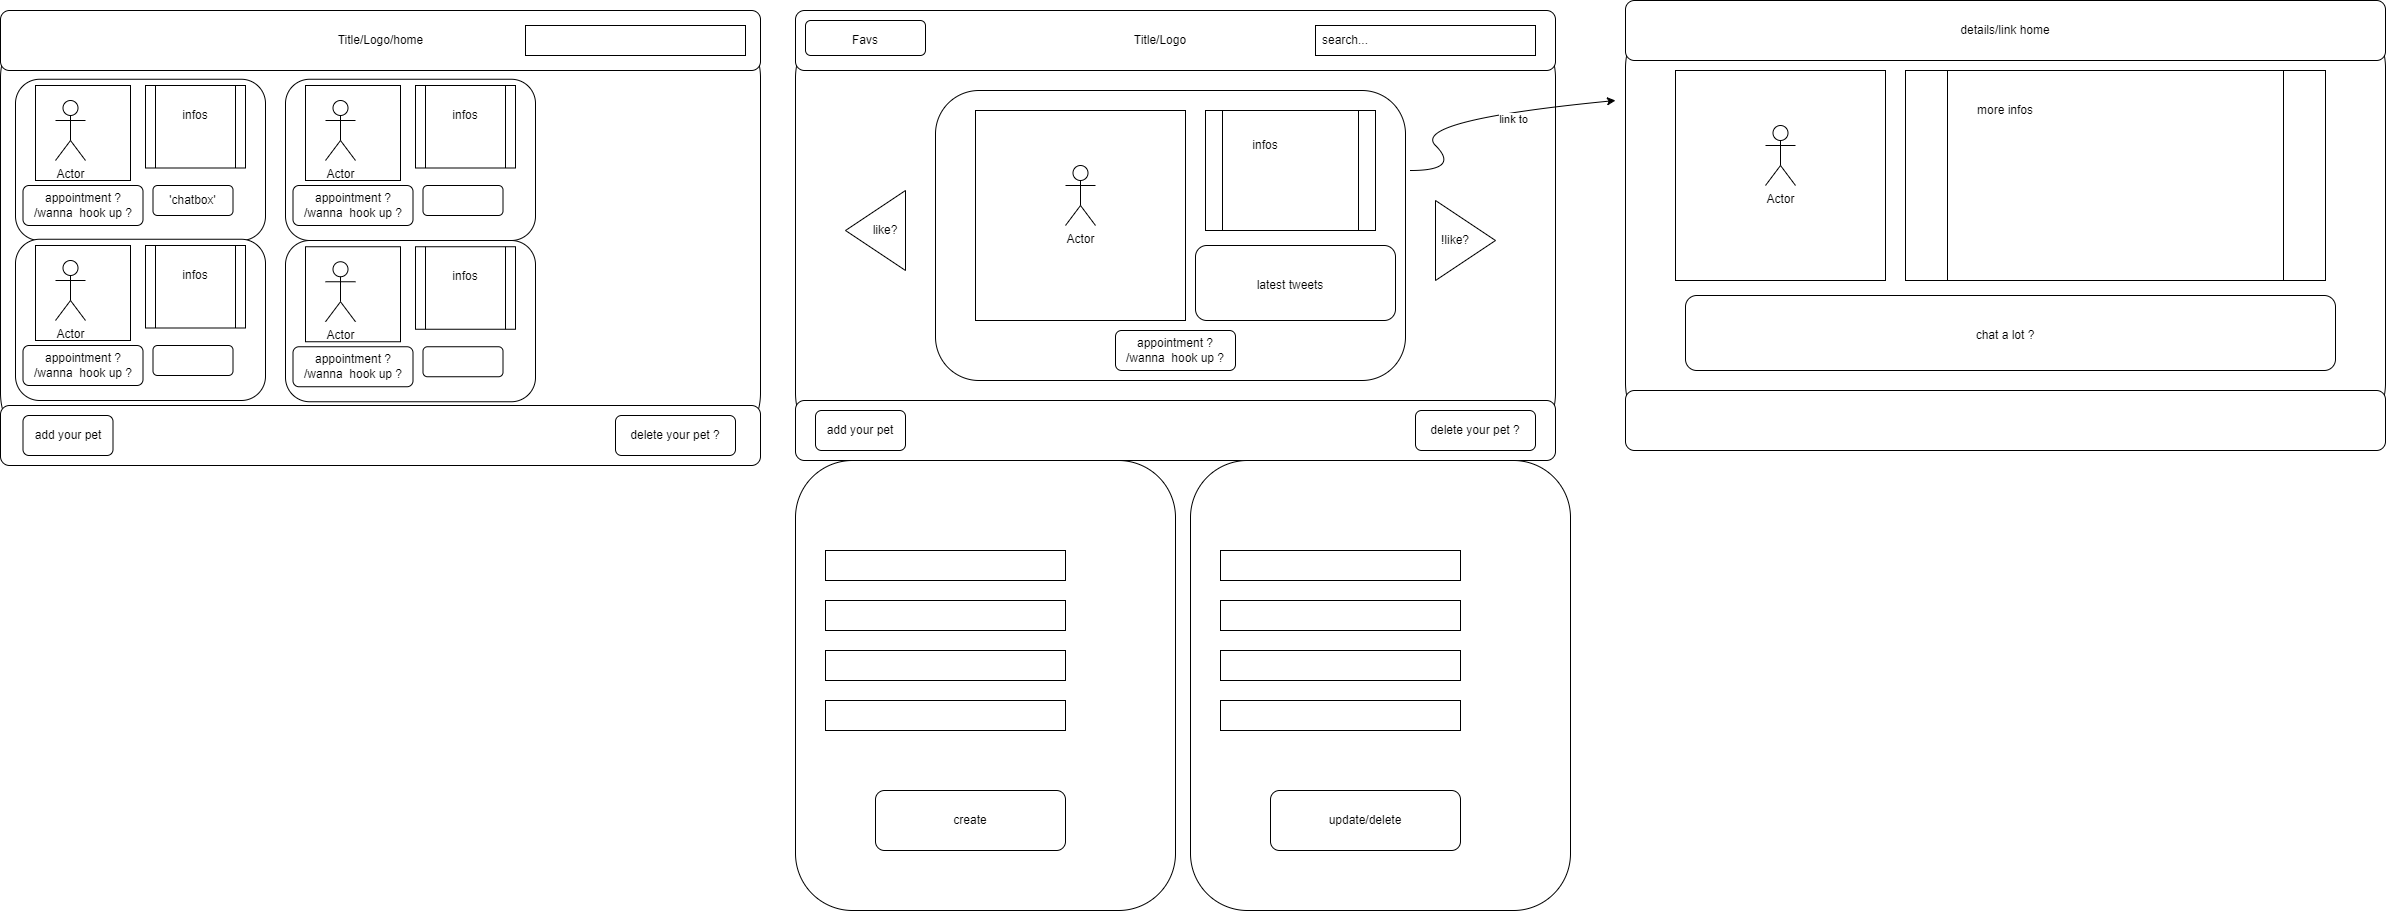

The diagram above was exported from draw.io. Its source (the exported page's mxGraphModel, read from the mxfile embedded in the PNG):
<mxGraphModel dx="3718" dy="1518" grid="1" gridSize="10" guides="1" tooltips="1" connect="1" arrows="1" fold="1" page="1" pageScale="1" pageWidth="850" pageHeight="1100" math="0" shadow="0">
  <root>
    <mxCell id="0" />
    <mxCell id="1" parent="0" />
    <mxCell id="nZ5EJEgG6nUR5QFfzGv4-79" value="" style="rounded=1;whiteSpace=wrap;html=1;" vertex="1" parent="1">
      <mxGeometry x="-765" y="10" width="760" height="450" as="geometry" />
    </mxCell>
    <mxCell id="nZ5EJEgG6nUR5QFfzGv4-2" value="" style="rounded=1;whiteSpace=wrap;html=1;" vertex="1" parent="1">
      <mxGeometry x="30" y="10" width="760" height="450" as="geometry" />
    </mxCell>
    <mxCell id="nZ5EJEgG6nUR5QFfzGv4-5" value="" style="rounded=1;whiteSpace=wrap;html=1;" vertex="1" parent="1">
      <mxGeometry x="30" y="460" width="380" height="450" as="geometry" />
    </mxCell>
    <mxCell id="nZ5EJEgG6nUR5QFfzGv4-6" value="" style="rounded=1;whiteSpace=wrap;html=1;" vertex="1" parent="1">
      <mxGeometry x="30" y="10" width="760" height="60" as="geometry" />
    </mxCell>
    <mxCell id="nZ5EJEgG6nUR5QFfzGv4-7" value="" style="rounded=1;whiteSpace=wrap;html=1;" vertex="1" parent="1">
      <mxGeometry x="30" y="400" width="760" height="60" as="geometry" />
    </mxCell>
    <mxCell id="nZ5EJEgG6nUR5QFfzGv4-8" value="Title/Logo" style="text;html=1;align=center;verticalAlign=middle;whiteSpace=wrap;rounded=0;" vertex="1" parent="1">
      <mxGeometry x="365" y="25" width="60" height="30" as="geometry" />
    </mxCell>
    <mxCell id="nZ5EJEgG6nUR5QFfzGv4-9" value="" style="triangle;whiteSpace=wrap;html=1;" vertex="1" parent="1">
      <mxGeometry x="670" y="200" width="60" height="80" as="geometry" />
    </mxCell>
    <mxCell id="nZ5EJEgG6nUR5QFfzGv4-11" value="" style="triangle;whiteSpace=wrap;html=1;direction=west;" vertex="1" parent="1">
      <mxGeometry x="80" y="190" width="60" height="80" as="geometry" />
    </mxCell>
    <mxCell id="nZ5EJEgG6nUR5QFfzGv4-12" value="!like?" style="text;html=1;align=center;verticalAlign=middle;whiteSpace=wrap;rounded=0;" vertex="1" parent="1">
      <mxGeometry x="660" y="225" width="60" height="30" as="geometry" />
    </mxCell>
    <mxCell id="nZ5EJEgG6nUR5QFfzGv4-13" value="like?" style="text;html=1;align=center;verticalAlign=middle;whiteSpace=wrap;rounded=0;" vertex="1" parent="1">
      <mxGeometry x="90" y="215" width="60" height="30" as="geometry" />
    </mxCell>
    <mxCell id="nZ5EJEgG6nUR5QFfzGv4-14" value="" style="rounded=1;whiteSpace=wrap;html=1;" vertex="1" parent="1">
      <mxGeometry x="40" y="20" width="120" height="35" as="geometry" />
    </mxCell>
    <mxCell id="nZ5EJEgG6nUR5QFfzGv4-15" value="Favs" style="text;html=1;align=center;verticalAlign=middle;whiteSpace=wrap;rounded=0;" vertex="1" parent="1">
      <mxGeometry x="70" y="25" width="60" height="30" as="geometry" />
    </mxCell>
    <mxCell id="nZ5EJEgG6nUR5QFfzGv4-16" value="add your pet" style="rounded=1;whiteSpace=wrap;html=1;" vertex="1" parent="1">
      <mxGeometry x="50" y="410" width="90" height="40" as="geometry" />
    </mxCell>
    <mxCell id="nZ5EJEgG6nUR5QFfzGv4-17" value="" style="rounded=1;whiteSpace=wrap;html=1;" vertex="1" parent="1">
      <mxGeometry x="170" y="90" width="470" height="290" as="geometry" />
    </mxCell>
    <mxCell id="nZ5EJEgG6nUR5QFfzGv4-18" value="" style="whiteSpace=wrap;html=1;aspect=fixed;" vertex="1" parent="1">
      <mxGeometry x="210" y="110" width="210" height="210" as="geometry" />
    </mxCell>
    <mxCell id="nZ5EJEgG6nUR5QFfzGv4-19" value="Actor" style="shape=umlActor;verticalLabelPosition=bottom;verticalAlign=top;html=1;outlineConnect=0;" vertex="1" parent="1">
      <mxGeometry x="300" y="165" width="30" height="60" as="geometry" />
    </mxCell>
    <mxCell id="nZ5EJEgG6nUR5QFfzGv4-22" value="" style="rounded=1;whiteSpace=wrap;html=1;" vertex="1" parent="1">
      <mxGeometry x="430" y="245" width="200" height="75" as="geometry" />
    </mxCell>
    <mxCell id="nZ5EJEgG6nUR5QFfzGv4-21" value="latest tweets" style="text;html=1;align=center;verticalAlign=middle;whiteSpace=wrap;rounded=0;" vertex="1" parent="1">
      <mxGeometry x="440" y="270" width="170" height="30" as="geometry" />
    </mxCell>
    <mxCell id="nZ5EJEgG6nUR5QFfzGv4-23" value="" style="shape=process;whiteSpace=wrap;html=1;backgroundOutline=1;" vertex="1" parent="1">
      <mxGeometry x="440" y="110" width="170" height="120" as="geometry" />
    </mxCell>
    <mxCell id="nZ5EJEgG6nUR5QFfzGv4-24" value="infos" style="text;html=1;align=center;verticalAlign=middle;whiteSpace=wrap;rounded=0;" vertex="1" parent="1">
      <mxGeometry x="470" y="130" width="60" height="30" as="geometry" />
    </mxCell>
    <mxCell id="nZ5EJEgG6nUR5QFfzGv4-25" value="appointment ? /wanna&amp;nbsp; hook up ?" style="rounded=1;whiteSpace=wrap;html=1;" vertex="1" parent="1">
      <mxGeometry x="350" y="330" width="120" height="40" as="geometry" />
    </mxCell>
    <mxCell id="nZ5EJEgG6nUR5QFfzGv4-26" value="" style="rounded=0;whiteSpace=wrap;html=1;" vertex="1" parent="1">
      <mxGeometry x="550" y="25" width="220" height="30" as="geometry" />
    </mxCell>
    <mxCell id="nZ5EJEgG6nUR5QFfzGv4-27" value="search..." style="text;html=1;align=center;verticalAlign=middle;whiteSpace=wrap;rounded=0;" vertex="1" parent="1">
      <mxGeometry x="550" y="25" width="60" height="30" as="geometry" />
    </mxCell>
    <mxCell id="nZ5EJEgG6nUR5QFfzGv4-29" value="" style="rounded=0;whiteSpace=wrap;html=1;" vertex="1" parent="1">
      <mxGeometry x="60" y="550" width="240" height="30" as="geometry" />
    </mxCell>
    <mxCell id="nZ5EJEgG6nUR5QFfzGv4-30" value="" style="rounded=0;whiteSpace=wrap;html=1;" vertex="1" parent="1">
      <mxGeometry x="60" y="600" width="240" height="30" as="geometry" />
    </mxCell>
    <mxCell id="nZ5EJEgG6nUR5QFfzGv4-31" value="" style="rounded=0;whiteSpace=wrap;html=1;" vertex="1" parent="1">
      <mxGeometry x="60" y="650" width="240" height="30" as="geometry" />
    </mxCell>
    <mxCell id="nZ5EJEgG6nUR5QFfzGv4-32" value="" style="rounded=0;whiteSpace=wrap;html=1;" vertex="1" parent="1">
      <mxGeometry x="60" y="700" width="240" height="30" as="geometry" />
    </mxCell>
    <mxCell id="nZ5EJEgG6nUR5QFfzGv4-33" value="create" style="rounded=1;whiteSpace=wrap;html=1;" vertex="1" parent="1">
      <mxGeometry x="110" y="790" width="190" height="60" as="geometry" />
    </mxCell>
    <mxCell id="nZ5EJEgG6nUR5QFfzGv4-34" value="" style="rounded=1;whiteSpace=wrap;html=1;" vertex="1" parent="1">
      <mxGeometry x="425" y="460" width="380" height="450" as="geometry" />
    </mxCell>
    <mxCell id="nZ5EJEgG6nUR5QFfzGv4-35" value="" style="rounded=0;whiteSpace=wrap;html=1;" vertex="1" parent="1">
      <mxGeometry x="455" y="550" width="240" height="30" as="geometry" />
    </mxCell>
    <mxCell id="nZ5EJEgG6nUR5QFfzGv4-36" value="" style="rounded=0;whiteSpace=wrap;html=1;" vertex="1" parent="1">
      <mxGeometry x="455" y="600" width="240" height="30" as="geometry" />
    </mxCell>
    <mxCell id="nZ5EJEgG6nUR5QFfzGv4-37" value="" style="rounded=0;whiteSpace=wrap;html=1;" vertex="1" parent="1">
      <mxGeometry x="455" y="650" width="240" height="30" as="geometry" />
    </mxCell>
    <mxCell id="nZ5EJEgG6nUR5QFfzGv4-38" value="" style="rounded=0;whiteSpace=wrap;html=1;" vertex="1" parent="1">
      <mxGeometry x="455" y="700" width="240" height="30" as="geometry" />
    </mxCell>
    <mxCell id="nZ5EJEgG6nUR5QFfzGv4-39" value="update/delete" style="rounded=1;whiteSpace=wrap;html=1;" vertex="1" parent="1">
      <mxGeometry x="505" y="790" width="190" height="60" as="geometry" />
    </mxCell>
    <mxCell id="nZ5EJEgG6nUR5QFfzGv4-40" value="delete your pet ?" style="rounded=1;whiteSpace=wrap;html=1;" vertex="1" parent="1">
      <mxGeometry x="650" y="410" width="120" height="40" as="geometry" />
    </mxCell>
    <mxCell id="nZ5EJEgG6nUR5QFfzGv4-62" value="" style="rounded=1;whiteSpace=wrap;html=1;" vertex="1" parent="1">
      <mxGeometry x="-765" y="10" width="760" height="60" as="geometry" />
    </mxCell>
    <mxCell id="nZ5EJEgG6nUR5QFfzGv4-69" value="" style="rounded=1;whiteSpace=wrap;html=1;" vertex="1" parent="1">
      <mxGeometry x="-750" y="78.75" width="250" height="161.25" as="geometry" />
    </mxCell>
    <mxCell id="nZ5EJEgG6nUR5QFfzGv4-70" value="" style="whiteSpace=wrap;html=1;aspect=fixed;" vertex="1" parent="1">
      <mxGeometry x="-730" y="85" width="95" height="95" as="geometry" />
    </mxCell>
    <mxCell id="nZ5EJEgG6nUR5QFfzGv4-71" value="Actor" style="shape=umlActor;verticalLabelPosition=bottom;verticalAlign=top;html=1;outlineConnect=0;" vertex="1" parent="1">
      <mxGeometry x="-710" y="100" width="30" height="60" as="geometry" />
    </mxCell>
    <mxCell id="nZ5EJEgG6nUR5QFfzGv4-72" value="" style="rounded=1;whiteSpace=wrap;html=1;" vertex="1" parent="1">
      <mxGeometry x="-612.5" y="185" width="80" height="30" as="geometry" />
    </mxCell>
    <mxCell id="nZ5EJEgG6nUR5QFfzGv4-73" value="'chatbox'" style="text;html=1;align=center;verticalAlign=middle;whiteSpace=wrap;rounded=0;" vertex="1" parent="1">
      <mxGeometry x="-610" y="195" width="75" height="10" as="geometry" />
    </mxCell>
    <mxCell id="nZ5EJEgG6nUR5QFfzGv4-74" value="" style="shape=process;whiteSpace=wrap;html=1;backgroundOutline=1;" vertex="1" parent="1">
      <mxGeometry x="-620" y="85" width="100" height="82.5" as="geometry" />
    </mxCell>
    <mxCell id="nZ5EJEgG6nUR5QFfzGv4-75" value="infos" style="text;html=1;align=center;verticalAlign=middle;whiteSpace=wrap;rounded=0;" vertex="1" parent="1">
      <mxGeometry x="-600" y="100" width="60" height="30" as="geometry" />
    </mxCell>
    <mxCell id="nZ5EJEgG6nUR5QFfzGv4-76" value="appointment ? /wanna&amp;nbsp; hook up ?" style="rounded=1;whiteSpace=wrap;html=1;" vertex="1" parent="1">
      <mxGeometry x="-742.5" y="185" width="120" height="40" as="geometry" />
    </mxCell>
    <mxCell id="nZ5EJEgG6nUR5QFfzGv4-77" value="" style="rounded=0;whiteSpace=wrap;html=1;" vertex="1" parent="1">
      <mxGeometry x="-240" y="25" width="220" height="30" as="geometry" />
    </mxCell>
    <mxCell id="nZ5EJEgG6nUR5QFfzGv4-80" value="" style="rounded=1;whiteSpace=wrap;html=1;" vertex="1" parent="1">
      <mxGeometry x="-765" y="405" width="760" height="60" as="geometry" />
    </mxCell>
    <mxCell id="nZ5EJEgG6nUR5QFfzGv4-81" value="Title/Logo/home" style="text;html=1;align=center;verticalAlign=middle;whiteSpace=wrap;rounded=0;" vertex="1" parent="1">
      <mxGeometry x="-452.5" y="25" width="135" height="30" as="geometry" />
    </mxCell>
    <mxCell id="nZ5EJEgG6nUR5QFfzGv4-91" value="" style="rounded=1;whiteSpace=wrap;html=1;" vertex="1" parent="1">
      <mxGeometry x="-750" y="238.75" width="250" height="161.25" as="geometry" />
    </mxCell>
    <mxCell id="nZ5EJEgG6nUR5QFfzGv4-92" value="" style="whiteSpace=wrap;html=1;aspect=fixed;" vertex="1" parent="1">
      <mxGeometry x="-730" y="245" width="95" height="95" as="geometry" />
    </mxCell>
    <mxCell id="nZ5EJEgG6nUR5QFfzGv4-93" value="Actor" style="shape=umlActor;verticalLabelPosition=bottom;verticalAlign=top;html=1;outlineConnect=0;" vertex="1" parent="1">
      <mxGeometry x="-710" y="260" width="30" height="60" as="geometry" />
    </mxCell>
    <mxCell id="nZ5EJEgG6nUR5QFfzGv4-94" value="" style="rounded=1;whiteSpace=wrap;html=1;" vertex="1" parent="1">
      <mxGeometry x="-612.5" y="345" width="80" height="30" as="geometry" />
    </mxCell>
    <mxCell id="nZ5EJEgG6nUR5QFfzGv4-95" value="" style="shape=process;whiteSpace=wrap;html=1;backgroundOutline=1;" vertex="1" parent="1">
      <mxGeometry x="-620" y="245" width="100" height="82.5" as="geometry" />
    </mxCell>
    <mxCell id="nZ5EJEgG6nUR5QFfzGv4-96" value="infos" style="text;html=1;align=center;verticalAlign=middle;whiteSpace=wrap;rounded=0;" vertex="1" parent="1">
      <mxGeometry x="-600" y="260" width="60" height="30" as="geometry" />
    </mxCell>
    <mxCell id="nZ5EJEgG6nUR5QFfzGv4-97" value="appointment ? /wanna&amp;nbsp; hook up ?" style="rounded=1;whiteSpace=wrap;html=1;" vertex="1" parent="1">
      <mxGeometry x="-742.5" y="345" width="120" height="40" as="geometry" />
    </mxCell>
    <mxCell id="nZ5EJEgG6nUR5QFfzGv4-98" value="" style="rounded=1;whiteSpace=wrap;html=1;" vertex="1" parent="1">
      <mxGeometry x="-480" y="78.75" width="250" height="161.25" as="geometry" />
    </mxCell>
    <mxCell id="nZ5EJEgG6nUR5QFfzGv4-99" value="" style="whiteSpace=wrap;html=1;aspect=fixed;" vertex="1" parent="1">
      <mxGeometry x="-460" y="85" width="95" height="95" as="geometry" />
    </mxCell>
    <mxCell id="nZ5EJEgG6nUR5QFfzGv4-100" value="Actor" style="shape=umlActor;verticalLabelPosition=bottom;verticalAlign=top;html=1;outlineConnect=0;" vertex="1" parent="1">
      <mxGeometry x="-440" y="100" width="30" height="60" as="geometry" />
    </mxCell>
    <mxCell id="nZ5EJEgG6nUR5QFfzGv4-101" value="" style="rounded=1;whiteSpace=wrap;html=1;" vertex="1" parent="1">
      <mxGeometry x="-342.5" y="185" width="80" height="30" as="geometry" />
    </mxCell>
    <mxCell id="nZ5EJEgG6nUR5QFfzGv4-102" value="" style="shape=process;whiteSpace=wrap;html=1;backgroundOutline=1;" vertex="1" parent="1">
      <mxGeometry x="-350" y="85" width="100" height="82.5" as="geometry" />
    </mxCell>
    <mxCell id="nZ5EJEgG6nUR5QFfzGv4-103" value="infos" style="text;html=1;align=center;verticalAlign=middle;whiteSpace=wrap;rounded=0;" vertex="1" parent="1">
      <mxGeometry x="-330" y="100" width="60" height="30" as="geometry" />
    </mxCell>
    <mxCell id="nZ5EJEgG6nUR5QFfzGv4-104" value="appointment ? /wanna&amp;nbsp; hook up ?" style="rounded=1;whiteSpace=wrap;html=1;" vertex="1" parent="1">
      <mxGeometry x="-472.5" y="185" width="120" height="40" as="geometry" />
    </mxCell>
    <mxCell id="nZ5EJEgG6nUR5QFfzGv4-105" value="" style="rounded=1;whiteSpace=wrap;html=1;" vertex="1" parent="1">
      <mxGeometry x="-480" y="240" width="250" height="161.25" as="geometry" />
    </mxCell>
    <mxCell id="nZ5EJEgG6nUR5QFfzGv4-106" value="" style="whiteSpace=wrap;html=1;aspect=fixed;" vertex="1" parent="1">
      <mxGeometry x="-460" y="246.25" width="95" height="95" as="geometry" />
    </mxCell>
    <mxCell id="nZ5EJEgG6nUR5QFfzGv4-107" value="Actor" style="shape=umlActor;verticalLabelPosition=bottom;verticalAlign=top;html=1;outlineConnect=0;" vertex="1" parent="1">
      <mxGeometry x="-440" y="261.25" width="30" height="60" as="geometry" />
    </mxCell>
    <mxCell id="nZ5EJEgG6nUR5QFfzGv4-108" value="" style="rounded=1;whiteSpace=wrap;html=1;" vertex="1" parent="1">
      <mxGeometry x="-342.5" y="346.25" width="80" height="30" as="geometry" />
    </mxCell>
    <mxCell id="nZ5EJEgG6nUR5QFfzGv4-109" value="" style="shape=process;whiteSpace=wrap;html=1;backgroundOutline=1;" vertex="1" parent="1">
      <mxGeometry x="-350" y="246.25" width="100" height="82.5" as="geometry" />
    </mxCell>
    <mxCell id="nZ5EJEgG6nUR5QFfzGv4-110" value="infos" style="text;html=1;align=center;verticalAlign=middle;whiteSpace=wrap;rounded=0;" vertex="1" parent="1">
      <mxGeometry x="-330" y="261.25" width="60" height="30" as="geometry" />
    </mxCell>
    <mxCell id="nZ5EJEgG6nUR5QFfzGv4-111" value="appointment ? /wanna&amp;nbsp; hook up ?" style="rounded=1;whiteSpace=wrap;html=1;" vertex="1" parent="1">
      <mxGeometry x="-472.5" y="346.25" width="120" height="40" as="geometry" />
    </mxCell>
    <mxCell id="nZ5EJEgG6nUR5QFfzGv4-119" value="add your pet" style="rounded=1;whiteSpace=wrap;html=1;" vertex="1" parent="1">
      <mxGeometry x="-742.5" y="415" width="90" height="40" as="geometry" />
    </mxCell>
    <mxCell id="nZ5EJEgG6nUR5QFfzGv4-120" value="delete your pet ?" style="rounded=1;whiteSpace=wrap;html=1;" vertex="1" parent="1">
      <mxGeometry x="-150" y="415" width="120" height="40" as="geometry" />
    </mxCell>
    <mxCell id="nZ5EJEgG6nUR5QFfzGv4-121" value="" style="curved=1;endArrow=classic;html=1;rounded=0;" edge="1" parent="1">
      <mxGeometry width="50" height="50" relative="1" as="geometry">
        <mxPoint x="645" y="170" as="sourcePoint" />
        <mxPoint x="850" y="100" as="targetPoint" />
        <Array as="points">
          <mxPoint x="695" y="170" />
          <mxPoint x="645" y="120" />
        </Array>
      </mxGeometry>
    </mxCell>
    <mxCell id="nZ5EJEgG6nUR5QFfzGv4-122" value="link to" style="edgeLabel;html=1;align=center;verticalAlign=middle;resizable=0;points=[];" vertex="1" connectable="0" parent="nZ5EJEgG6nUR5QFfzGv4-121">
      <mxGeometry x="0.3662" y="-8" relative="1" as="geometry">
        <mxPoint as="offset" />
      </mxGeometry>
    </mxCell>
    <mxCell id="nZ5EJEgG6nUR5QFfzGv4-123" value="" style="rounded=1;whiteSpace=wrap;html=1;" vertex="1" parent="1">
      <mxGeometry x="860" width="760" height="450" as="geometry" />
    </mxCell>
    <mxCell id="nZ5EJEgG6nUR5QFfzGv4-124" value="details/link home" style="rounded=1;whiteSpace=wrap;html=1;" vertex="1" parent="1">
      <mxGeometry x="860" width="760" height="60" as="geometry" />
    </mxCell>
    <mxCell id="nZ5EJEgG6nUR5QFfzGv4-125" value="" style="rounded=1;whiteSpace=wrap;html=1;" vertex="1" parent="1">
      <mxGeometry x="860" y="390" width="760" height="60" as="geometry" />
    </mxCell>
    <mxCell id="nZ5EJEgG6nUR5QFfzGv4-126" value="" style="whiteSpace=wrap;html=1;aspect=fixed;" vertex="1" parent="1">
      <mxGeometry x="910" y="70" width="210" height="210" as="geometry" />
    </mxCell>
    <mxCell id="nZ5EJEgG6nUR5QFfzGv4-127" value="Actor" style="shape=umlActor;verticalLabelPosition=bottom;verticalAlign=top;html=1;outlineConnect=0;" vertex="1" parent="1">
      <mxGeometry x="1000" y="125" width="30" height="60" as="geometry" />
    </mxCell>
    <mxCell id="nZ5EJEgG6nUR5QFfzGv4-128" value="" style="shape=process;whiteSpace=wrap;html=1;backgroundOutline=1;" vertex="1" parent="1">
      <mxGeometry x="1140" y="70" width="420" height="210" as="geometry" />
    </mxCell>
    <mxCell id="nZ5EJEgG6nUR5QFfzGv4-129" value="more infos" style="text;html=1;align=center;verticalAlign=middle;whiteSpace=wrap;rounded=0;" vertex="1" parent="1">
      <mxGeometry x="1210" y="95" width="60" height="30" as="geometry" />
    </mxCell>
    <mxCell id="nZ5EJEgG6nUR5QFfzGv4-130" value="" style="rounded=1;whiteSpace=wrap;html=1;" vertex="1" parent="1">
      <mxGeometry x="920" y="295" width="650" height="75" as="geometry" />
    </mxCell>
    <mxCell id="nZ5EJEgG6nUR5QFfzGv4-131" value="chat a lot ?" style="text;html=1;align=center;verticalAlign=middle;whiteSpace=wrap;rounded=0;" vertex="1" parent="1">
      <mxGeometry x="930" y="320" width="620" height="30" as="geometry" />
    </mxCell>
  </root>
</mxGraphModel>